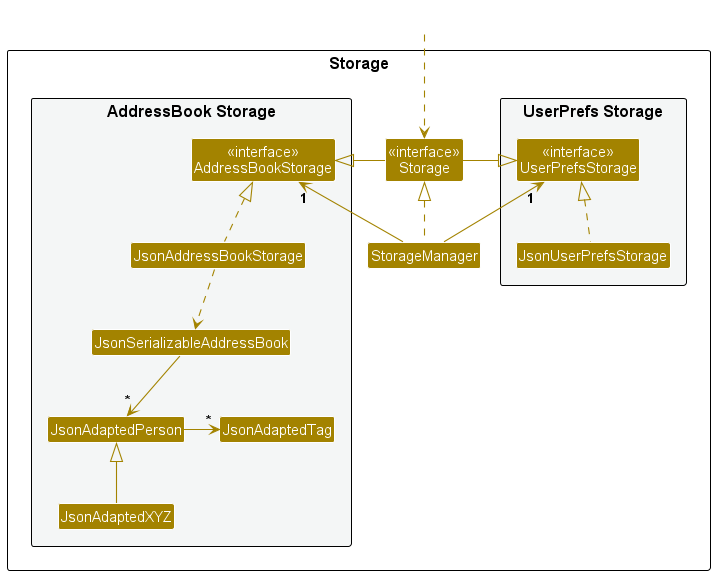

The diagram above was rendered by PlantUML. Its source (embedded in the PNG):
@startuml
!include style.puml
skinparam arrowThickness 1.1
skinparam arrowColor STORAGE_COLOR
skinparam classBackgroundColor STORAGE_COLOR

package Storage as StoragePackage {

package "UserPrefs Storage" #F4F6F6{
Class "<<interface>>\nUserPrefsStorage" as UserPrefsStorage
Class JsonUserPrefsStorage
}

Class "<<interface>>\nStorage" as Storage
Class StorageManager

package "AddressBook Storage" #F4F6F6{
Class "<<interface>>\nAddressBookStorage" as AddressBookStorage
Class JsonAddressBookStorage
Class JsonSerializableAddressBook
Class JsonAdaptedPerson
class JsonAdaptedXYZ
Class JsonAdaptedTag
}

}

Class HiddenOutside #FFFFFF
HiddenOutside ..> Storage

StorageManager .up.|> Storage
StorageManager -up-> "1" UserPrefsStorage
StorageManager -up-> "1" AddressBookStorage

Storage -left-|> UserPrefsStorage
Storage -right-|> AddressBookStorage

JsonUserPrefsStorage .up.|> UserPrefsStorage
JsonAddressBookStorage .up.|> AddressBookStorage
JsonAddressBookStorage ..> JsonSerializableAddressBook
JsonSerializableAddressBook --> "*" JsonAdaptedPerson
JsonAdaptedPerson -right-> "*" JsonAdaptedTag
JsonAdaptedPerson <|-down- JsonAdaptedXYZ

@enduml